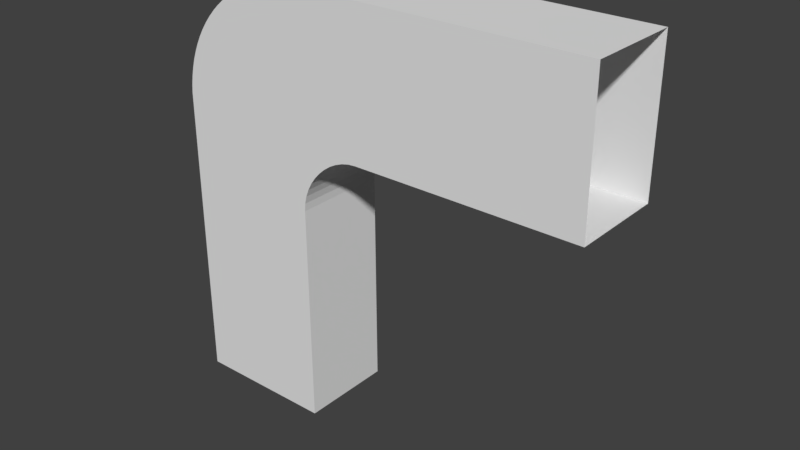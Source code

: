 # Source: PathCorner.blend  (saved by Blender 2.78.0; exported with 4.5.12 LTS)
import bpy
from mathutils import Matrix  # noqa: F401  (used for matrix-valued properties, if any)

bpy.ops.wm.read_factory_settings(use_empty=True)
scene = bpy.context.scene
scene.name = 'Scene'

# ---- collections
col_collection_1 = bpy.data.collections.new('Collection 1'); scene.collection.children.link(col_collection_1)

# ---- world
world_world = bpy.data.worlds.new('World'); scene.world = world_world
world_world.color = (0.05088, 0.05088, 0.05088)
world_world.use_sun_shadow = False
world_world.sun_shadow_jitter_overblur = 0.0
world_world.cycles.sampling_method = 'MANUAL'

# ---- meshes
me_path_corner = bpy.data.meshes.new('Path Corner')
me_path_corner.from_pydata([(-0.07033, 0.1, 0.06833), (-0.05672, 0.1, 0.08108), (0.1509, 0.1, -0.75), (0.1481, 0.1, -0.2803), (-0.04237, 0.1, 0.09284), (-0.02735, 0.1, 0.1036), (0.75, 0.1, 0.15), (0.75, 0.1, -0.1509), (0.1532, 0.1, -0.248), (0.1494, 0.1, -0.264), (0.05596, 0.1, 0.1413), (0.07389, 0.1, 0.1455), (0.2156, 0.1, -0.1693), (0.2017, 0.1, -0.1792), (0.09211, 0.1, 0.1486), (0.1106, 0.1, 0.1504), (-0.1433, 0.1, -0.05799), (-0.138, 0.1, -0.04041), (0.2461, 0.1, -0.1551), (0.2305, 0.1, -0.1612), (-0.1315, 0.1, -0.02323), (-0.1239, 0.1, -0.006506), (0.02121, 0.1, 0.1295), (0.03839, 0.1, 0.136), (0.1888, 0.1, -0.1907), (0.1773, 0.1, -0.2036), (-0.08307, 0.1, 0.05472), (-0.1505, 0.1, -0.09414), (-0.1475, 0.1, -0.07592), (-0.1056, 0.1, 0.02535), (-0.09483, 0.1, 0.04037), (-0.01171, 0.1, 0.1133), (0.004494, 0.1, 0.1219), (0.1674, 0.1, -0.2175), (0.1593, 0.1, -0.2324), (-0.1499, 0.1, -0.75), (0.1292, 0.1, 0.151), (0.2783, 0.1, -0.15), (0.2621, 0.1, -0.1513), (-0.1524, 0.1, -0.1126), (-0.1153, 0.1, 0.009705), (-0.07033, -0.1, 0.06833), (-0.05672, -0.1, 0.08108), (0.1509, -0.1, -0.75), (0.1481, -0.1, -0.2803), (-0.04237, -0.1, 0.09284), (-0.02735, -0.1, 0.1036), (0.75, -0.1, 0.15), (0.75, -0.1, -0.1509), (0.1532, -0.1, -0.248), (0.1494, -0.1, -0.264), (0.05596, -0.1, 0.1413), (0.07389, -0.1, 0.1455), (0.2156, -0.1, -0.1693), (0.2017, -0.1, -0.1792), (0.09211, -0.1, 0.1486), (0.1106, -0.1, 0.1504), (-0.1433, -0.1, -0.05799), (-0.138, -0.1, -0.04041), (0.2461, -0.1, -0.1551), (0.2305, -0.1, -0.1612), (-0.1315, -0.1, -0.02323), (-0.1239, -0.1, -0.006506), (0.02121, -0.1, 0.1295), (0.03839, -0.1, 0.136), (0.1888, -0.1, -0.1907), (0.1773, -0.1, -0.2036), (-0.08307, -0.1, 0.05472), (-0.1505, -0.1, -0.09414), (-0.1475, -0.1, -0.07592), (-0.1056, -0.1, 0.02535), (-0.09483, -0.1, 0.04037), (-0.01171, -0.1, 0.1133), (0.004494, -0.1, 0.1219), (0.1674, -0.1, -0.2175), (0.1593, -0.1, -0.2324), (-0.1499, -0.1, -0.75), (0.1292, -0.1, 0.151), (0.2783, -0.1, -0.15), (0.2621, -0.1, -0.1513), (-0.1524, -0.1, -0.1126), (-0.1153, -0.1, 0.009705)], [], [(39, 3, 35), (2, 35, 3), (27, 3, 39), (3, 27, 9), (27, 28, 9), (16, 9, 28), (9, 16, 8), (16, 17, 8), (17, 20, 8), (34, 8, 20), (21, 34, 20), (34, 21, 40), (34, 40, 33), (40, 29, 33), (30, 33, 29), (30, 25, 33), (30, 26, 25), (25, 26, 24), (26, 0, 24), (1, 24, 0), (13, 24, 1), (4, 13, 1), (13, 4, 5), (12, 13, 5), (12, 5, 31), (31, 32, 12), (12, 32, 19), (32, 22, 19), (22, 23, 19), (19, 23, 18), (10, 18, 23), (11, 18, 10), (38, 18, 11), (38, 11, 14), (15, 38, 14), (37, 38, 15), (36, 37, 15), (36, 6, 37), (7, 37, 6), (80, 76, 44), (43, 44, 76), (68, 80, 44), (44, 50, 68), (68, 50, 69), (57, 69, 50), (50, 49, 57), (57, 49, 58), (58, 49, 61), (75, 61, 49), (62, 61, 75), (75, 81, 62), (75, 74, 81), (81, 74, 70), (71, 70, 74), (71, 74, 66), (71, 66, 67), (66, 65, 67), (67, 65, 41), (42, 41, 65), (54, 42, 65), (45, 42, 54), (54, 46, 45), (53, 46, 54), (53, 72, 46), (72, 53, 73), (53, 60, 73), (73, 60, 63), (63, 60, 64), (60, 59, 64), (51, 64, 59), (52, 51, 59), (79, 52, 59), (79, 55, 52), (56, 55, 79), (78, 56, 79), (77, 56, 78), (77, 78, 47), (48, 47, 78), (18, 38, 79, 59), (13, 12, 53, 54), (6, 36, 77, 47), (22, 32, 73, 63), (15, 14, 55, 56), (20, 17, 58, 61), (32, 31, 72, 73), (17, 16, 57, 58), (34, 33, 74, 75), (19, 18, 59, 60), (39, 35, 76, 80), (16, 28, 69, 57), (12, 19, 60, 53), (4, 1, 42, 45), (21, 20, 61, 62), (36, 15, 56, 77), (27, 39, 80, 68), (2, 3, 44, 43), (8, 34, 75, 49), (24, 13, 54, 65), (23, 22, 63, 64), (1, 0, 41, 42), (29, 40, 81, 70), (25, 24, 65, 66), (40, 21, 62, 81), (5, 4, 45, 46), (14, 11, 52, 55), (37, 7, 48, 78), (0, 26, 67, 41), (10, 23, 64, 51), (3, 9, 50, 44), (33, 25, 66, 74), (28, 27, 68, 69), (9, 8, 49, 50), (31, 5, 46, 72), (30, 29, 70, 71), (26, 30, 71, 67), (11, 10, 51, 52), (38, 37, 78, 79)])
me_path_corner.materials.append(None)
me_path_corner.use_remesh_preserve_volume = False
me_path_corner.use_remesh_preserve_attributes = False
me_path_corner.use_mirror_vertex_groups = False
me_path_corner.update()

# ---- objects
ob_path_corner = bpy.data.objects.new('Path Corner', me_path_corner)

# ---- transforms, parenting, visibility, modifiers, constraints
ob_path_corner.location = (0.0, 0.0, 0.0)
ob_path_corner.lineart.crease_threshold = 0.0

# ---- collection membership
col_collection_1.objects.link(ob_path_corner)

# ---- scene / render settings (as saved in the file)
scene.frame_start = 1; scene.frame_end = 250; scene.frame_set(0)
scene.render.engine = 'BLENDER_EEVEE_NEXT'
scene.render.resolution_percentage = 50
scene.render.dither_intensity = 0.0
scene.cycles.use_denoising = False
scene.cycles.samples = 128
scene.cycles.sampling_pattern = 'TABULATED_SOBOL'
scene.cycles.light_sampling_threshold = 0.0
scene.cycles.use_adaptive_sampling = False
scene.cycles.use_light_tree = False
scene.cycles.blur_glossy = 0.0
scene.cycles.sample_clamp_indirect = 0.0
scene.view_settings.view_transform = 'Standard'
bpy.context.view_layer.update()

# ---- added for rendering (the .blend has no active camera and no usable light): camera, sun
cam_auto = bpy.data.cameras.new('AutoCamera')
cam_auto.lens = 50.0
cam_auto.sensor_width = 36.0
cam_auto.clip_end = 1000.0
ob_auto_camera = bpy.data.objects.new('AutoCamera', cam_auto)
scene.collection.objects.link(ob_auto_camera)
ob_auto_camera.location = (1.49306, -1.43309, 0.655892)
ob_auto_camera.rotation_euler = (1.09748, -7.21219e-08, 0.694738)
scene.camera = ob_auto_camera
light_auto_sun = bpy.data.lights.new('AutoSun', 'SUN')
light_auto_sun.energy = 3.0
light_auto_sun.angle = 0.0523599
ob_auto_sun = bpy.data.objects.new('AutoSun', light_auto_sun)
scene.collection.objects.link(ob_auto_sun)
ob_auto_sun.rotation_euler = (0.872665, 0.174533, 0.523599)
bpy.context.view_layer.update()
